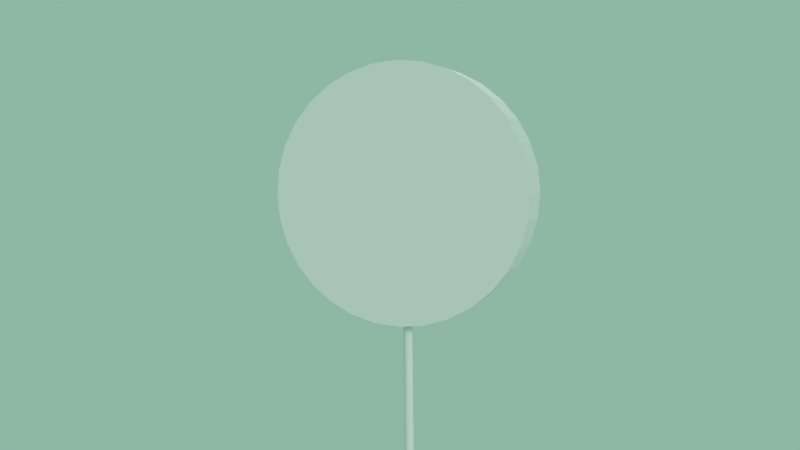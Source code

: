 # Source: candy.blend  (saved by Blender 2.74.0; exported with 4.5.12 LTS)
import bpy
from mathutils import Matrix  # noqa: F401  (used for matrix-valued properties, if any)

bpy.ops.wm.read_factory_settings(use_empty=True)
scene = bpy.context.scene
scene.name = 'Scene'

# ---- collections
col_collection_1 = bpy.data.collections.new('Collection 1'); scene.collection.children.link(col_collection_1)

# ---- materials (node trees are filled in below, after node groups)
mat_material_001 = bpy.data.materials.new('Material.001')
mat_material_001.alpha_threshold = 0.0
mat_material_001.use_transparent_shadow = False
mat_material_001.specular_color = (0.003642, 0.003642, 0.003642)
mat_material_001.roughness = 0.5
mat_material_002 = bpy.data.materials.new('Material.002')
mat_material_002.alpha_threshold = 0.0
mat_material_002.use_transparent_shadow = False
mat_material_002.roughness = 0.5

# ---- material node trees

# ---- world
world_world = bpy.data.worlds.new('World'); scene.world = world_world
world_world.color = (0.2704, 0.477, 0.3719)
world_world.use_sun_shadow = False
world_world.sun_shadow_jitter_overblur = 0.0
world_world.cycles.sampling_method = 'MANUAL'
world_world.cycles.sample_map_resolution = 256

# ---- cameras
cam_camera = bpy.data.cameras.new('Camera')
cam_camera.clip_end = 100.0
cam_camera.lens = 35.0
cam_camera.sensor_width = 32.0
cam_camera.sensor_height = 18.0
cam_camera.ortho_scale = 7.314
cam_camera.dof.focus_distance = 0.0
cam_camera.dof.aperture_fstop = 128.0

# ---- lights
light_lamp_001 = bpy.data.lights.new('Lamp.001', 'SUN')
light_lamp_001.transmission_factor = 0.0
light_lamp_001.cutoff_distance = 30.0
light_lamp_001.angle = 0.1993
light_lamp_001.energy = 1.0
light_lamp_001.shadow_buffer_clip_start = 1.001
light_lamp_001.shadow_soft_size = 0.1
light_lamp_001.shadow_cascade_max_distance = 1000.0
light_lamp_001.cycles.use_multiple_importance_sampling = False
light_lamp = bpy.data.lights.new('Lamp', 'SUN')
light_lamp.transmission_factor = 0.0
light_lamp.cutoff_distance = 30.0
light_lamp.angle = 0.1993
light_lamp.energy = 1.0
light_lamp.shadow_buffer_clip_start = 1.001
light_lamp.shadow_soft_size = 0.1
light_lamp.shadow_cascade_max_distance = 1000.0
light_lamp.cycles.use_multiple_importance_sampling = False

# ---- meshes
me_cylinder_001 = bpy.data.meshes.new('Cylinder.001')
me_cylinder_001.from_pydata([(0.0, 1.0, -1.0), (0.0, 1.0, 1.0), (0.1951, 0.9808, -1.0), (0.1951, 0.9808, 1.0), (0.3827, 0.9239, -1.0), (0.3827, 0.9239, 1.0), (0.5556, 0.8315, -1.0), (0.5556, 0.8315, 1.0), (0.7071, 0.7071, -1.0), (0.7071, 0.7071, 1.0), (0.8315, 0.5556, -1.0), (0.8315, 0.5556, 1.0), (0.9239, 0.3827, -1.0), (0.9239, 0.3827, 1.0), (0.9808, 0.1951, -1.0), (0.9808, 0.1951, 1.0), (1.0, 7.55e-08, -1.0), (1.0, 7.55e-08, 1.0), (0.9808, -0.1951, -1.0), (0.9808, -0.1951, 1.0), (0.9239, -0.3827, -1.0), (0.9239, -0.3827, 1.0), (0.8315, -0.5556, -1.0), (0.8315, -0.5556, 1.0), (0.7071, -0.7071, -1.0), (0.7071, -0.7071, 1.0), (0.5556, -0.8315, -1.0), (0.5556, -0.8315, 1.0), (0.3827, -0.9239, -1.0), (0.3827, -0.9239, 1.0), (0.1951, -0.9808, -1.0), (0.1951, -0.9808, 1.0), (-3.258e-07, -1.0, -1.0), (-3.258e-07, -1.0, 1.0), (-0.1951, -0.9808, -1.0), (-0.1951, -0.9808, 1.0), (-0.3827, -0.9239, -1.0), (-0.3827, -0.9239, 1.0), (-0.5556, -0.8315, -1.0), (-0.5556, -0.8315, 1.0), (-0.7071, -0.7071, -1.0), (-0.7071, -0.7071, 1.0), (-0.8315, -0.5556, -1.0), (-0.8315, -0.5556, 1.0), (-0.9239, -0.3827, -1.0), (-0.9239, -0.3827, 1.0), (-0.9808, -0.1951, -1.0), (-0.9808, -0.1951, 1.0), (-1.0, 9.656e-07, -1.0), (-1.0, 9.656e-07, 1.0), (-0.9808, 0.1951, -1.0), (-0.9808, 0.1951, 1.0), (-0.9239, 0.3827, -1.0), (-0.9239, 0.3827, 1.0), (-0.8315, 0.5556, -1.0), (-0.8315, 0.5556, 1.0), (-0.7071, 0.7071, -1.0), (-0.7071, 0.7071, 1.0), (-0.5556, 0.8315, -1.0), (-0.5556, 0.8315, 1.0), (-0.3827, 0.9239, -1.0), (-0.3827, 0.9239, 1.0), (-0.1951, 0.9808, -1.0), (-0.1951, 0.9808, 1.0)], [], [(0, 1, 3, 2), (2, 3, 5, 4), (4, 5, 7, 6), (6, 7, 9, 8), (8, 9, 11, 10), (10, 11, 13, 12), (12, 13, 15, 14), (14, 15, 17, 16), (16, 17, 19, 18), (18, 19, 21, 20), (20, 21, 23, 22), (22, 23, 25, 24), (24, 25, 27, 26), (26, 27, 29, 28), (28, 29, 31, 30), (30, 31, 33, 32), (32, 33, 35, 34), (34, 35, 37, 36), (36, 37, 39, 38), (38, 39, 41, 40), (40, 41, 43, 42), (42, 43, 45, 44), (44, 45, 47, 46), (46, 47, 49, 48), (48, 49, 51, 50), (50, 51, 53, 52), (52, 53, 55, 54), (54, 55, 57, 56), (56, 57, 59, 58), (58, 59, 61, 60), (3, 1, 63, 61, 59, 57, 55, 53, 51, 49, 47, 45, 43, 41, 39, 37, 35, 33, 31, 29, 27, 25, 23, 21, 19, 17, 15, 13, 11, 9, 7, 5), (62, 63, 1, 0), (60, 61, 63, 62), (0, 2, 4, 6, 8, 10, 12, 14, 16, 18, 20, 22, 24, 26, 28, 30, 32, 34, 36, 38, 40, 42, 44, 46, 48, 50, 52, 54, 56, 58, 60, 62)])
_uv = me_cylinder_001.uv_layers.new(name='UVMap')
_uv.uv.foreach_set('vector', [0.4561, 0.5734, 0.4561, 0.5734, 0.4834, 0.5694, 0.4834, 0.5694, 0.4834, 0.5694, 0.4834, 0.5694, 0.5096, 0.5574, 0.5096, 0.5574, 0.5096, 0.5574, 0.5096, 0.5574, 0.5338, 0.538, 0.5338, 0.538, 0.5338, 0.538, 0.5338, 0.538, 0.5551, 0.5119, 0.5551, 0.5119, 0.5551, 0.5119, 0.5551, 0.5119, 0.5725, 0.4801, 0.5725, 0.4801, 0.5725, 0.4801, 0.5725, 0.4801, 0.5854, 0.4438, 0.5854, 0.4438, 0.5854, 0.4438, 0.5854, 0.4438, 0.5934, 0.4044, 0.5934, 0.4044, 0.5934, 0.4044, 0.5934, 0.4044, 0.5961, 0.3634, 0.5961, 0.3634, 0.5961, 0.3634, 0.5961, 0.3634, 0.5934, 0.3225, 0.5934, 0.3225, 0.5934, 0.3225, 0.5934, 0.3225, 0.5854, 0.2831, 0.5854, 0.2831, 0.5854, 0.2831, 0.5854, 0.2831, 0.5725, 0.2468, 0.5725, 0.2468, 0.5725, 0.2468, 0.5725, 0.2468, 0.5551, 0.215, 0.5551, 0.215, 0.5551, 0.215, 0.5551, 0.215, 0.5338, 0.1889, 0.5338, 0.1889, 0.5338, 0.1889, 0.5338, 0.1889, 0.5096, 0.1694, 0.5096, 0.1694, 0.5096, 0.1694, 0.5096, 0.1694, 0.4834, 0.1575, 0.4834, 0.1575, 0.4834, 0.1575, 0.4834, 0.1575, 0.4561, 0.1535, 0.4561, 0.1535, 0.4561, 0.1535, 0.4561, 0.1535, 0.4288, 0.1575, 0.4288, 0.1575, 0.4288, 0.1575, 0.4288, 0.1575, 0.4025, 0.1694, 0.4025, 0.1694, 0.4025, 0.1694, 0.4025, 0.1694, 0.3783, 0.1889, 0.3783, 0.1889, 0.3783, 0.1889, 0.3783, 0.1889, 0.3571, 0.215, 0.3571, 0.215, 0.3571, 0.215, 0.3571, 0.215, 0.3397, 0.2468, 0.3397, 0.2468, 0.3397, 0.2468, 0.3397, 0.2468, 0.3267, 0.2831, 0.3267, 0.2831, 0.3267, 0.2831, 0.3267, 0.2831, 0.3188, 0.3225, 0.3188, 0.3225, 0.3188, 0.3225, 0.3188, 0.3225, 0.3161, 0.3634, 0.3161, 0.3634, 0.3161, 0.3634, 0.3161, 0.3634, 0.3188, 0.4044, 0.3188, 0.4044, 0.3188, 0.4044, 0.3188, 0.4044, 0.3267, 0.4438, 0.3267, 0.4438, 0.3267, 0.4438, 0.3267, 0.4438, 0.3397, 0.4801, 0.3397, 0.4801, 0.3397, 0.4801, 0.3397, 0.4801, 0.3571, 0.5119, 0.3571, 0.5119, 0.3571, 0.5119, 0.3571, 0.5119, 0.3783, 0.538, 0.3783, 0.538, 0.3783, 0.538, 0.3783, 0.538, 0.4025, 0.5574, 0.4025, 0.5574, 0.4834, 0.5694, 0.4561, 0.5734, 0.4288, 0.5694, 0.4025, 0.5574, 0.3783, 0.538, 0.3571, 0.5119, 0.3397, 0.4801, 0.3267, 0.4438, 0.3188, 0.4044, 0.3161, 0.3634, 0.3188, 0.3225, 0.3267, 0.2831, 0.3397, 0.2468, 0.3571, 0.215, 0.3783, 0.1889, 0.4025, 0.1694, 0.4288, 0.1575, 0.4561, 0.1535, 0.4834, 0.1575, 0.5096, 0.1694, 0.5338, 0.1889, 0.5551, 0.215, 0.5725, 0.2468, 0.5854, 0.2831, 0.5934, 0.3225, 0.5961, 0.3634, 0.5934, 0.4044, 0.5854, 0.4438, 0.5725, 0.4801, 0.5551, 0.5119, 0.5338, 0.538, 0.5096, 0.5574, 0.4288, 0.5694, 0.4288, 0.5694, 0.4561, 0.5734, 0.4561, 0.5734, 0.4025, 0.5574, 0.4025, 0.5574, 0.4288, 0.5694, 0.4288, 0.5694, 0.4561, 0.5734, 0.4834, 0.5694, 0.5096, 0.5574, 0.5338, 0.538, 0.5551, 0.5119, 0.5725, 0.4801, 0.5854, 0.4438, 0.5934, 0.4044, 0.5961, 0.3634, 0.5934, 0.3225, 0.5854, 0.2831, 0.5725, 0.2468, 0.5551, 0.215, 0.5338, 0.1889, 0.5096, 0.1694, 0.4834, 0.1575, 0.4561, 0.1535, 0.4288, 0.1575, 0.4025, 0.1694, 0.3783, 0.1889, 0.3571, 0.215, 0.3397, 0.2468, 0.3267, 0.2831, 0.3188, 0.3225, 0.3161, 0.3634, 0.3188, 0.4044, 0.3267, 0.4438, 0.3397, 0.4801, 0.3571, 0.5119, 0.3783, 0.538, 0.4025, 0.5574, 0.4288, 0.5694])
me_cylinder_001.materials.append(mat_material_001)
me_cylinder_001.use_remesh_preserve_volume = False
me_cylinder_001.use_remesh_preserve_attributes = False
me_cylinder_001.use_mirror_vertex_groups = False
me_cylinder_001.update()
me_cylinder = bpy.data.meshes.new('Cylinder')
me_cylinder.from_pydata([(0.0, 1.0, -1.0), (0.0, 1.0, 1.0), (0.1951, 0.9808, -1.0), (0.1951, 0.9808, 1.0), (0.3827, 0.9239, -1.0), (0.3827, 0.9239, 1.0), (0.5556, 0.8315, -1.0), (0.5556, 0.8315, 1.0), (0.7071, 0.7071, -1.0), (0.7071, 0.7071, 1.0), (0.8315, 0.5556, -1.0), (0.8315, 0.5556, 1.0), (0.9239, 0.3827, -1.0), (0.9239, 0.3827, 1.0), (0.9808, 0.1951, -1.0), (0.9808, 0.1951, 1.0), (1.0, 7.55e-08, -1.0), (1.0, 7.55e-08, 1.0), (0.9808, -0.1951, -1.0), (0.9808, -0.1951, 1.0), (0.9239, -0.3827, -1.0), (0.9239, -0.3827, 1.0), (0.8315, -0.5556, -1.0), (0.8315, -0.5556, 1.0), (0.7071, -0.7071, -1.0), (0.7071, -0.7071, 1.0), (0.5556, -0.8315, -1.0), (0.5556, -0.8315, 1.0), (0.3827, -0.9239, -1.0), (0.3827, -0.9239, 1.0), (0.1951, -0.9808, -1.0), (0.1951, -0.9808, 1.0), (-3.258e-07, -1.0, -1.0), (-3.258e-07, -1.0, 1.0), (-0.1951, -0.9808, -1.0), (-0.1951, -0.9808, 1.0), (-0.3827, -0.9239, -1.0), (-0.3827, -0.9239, 1.0), (-0.5556, -0.8315, -1.0), (-0.5556, -0.8315, 1.0), (-0.7071, -0.7071, -1.0), (-0.7071, -0.7071, 1.0), (-0.8315, -0.5556, -1.0), (-0.8315, -0.5556, 1.0), (-0.9239, -0.3827, -1.0), (-0.9239, -0.3827, 1.0), (-0.9808, -0.1951, -1.0), (-0.9808, -0.1951, 1.0), (-1.0, 9.656e-07, -1.0), (-1.0, 9.656e-07, 1.0), (-0.9808, 0.1951, -1.0), (-0.9808, 0.1951, 1.0), (-0.9239, 0.3827, -1.0), (-0.9239, 0.3827, 1.0), (-0.8315, 0.5556, -1.0), (-0.8315, 0.5556, 1.0), (-0.7071, 0.7071, -1.0), (-0.7071, 0.7071, 1.0), (-0.5556, 0.8315, -1.0), (-0.5556, 0.8315, 1.0), (-0.3827, 0.9239, -1.0), (-0.3827, 0.9239, 1.0), (-0.1951, 0.9808, -1.0), (-0.1951, 0.9808, 1.0)], [], [(0, 1, 3, 2), (2, 3, 5, 4), (4, 5, 7, 6), (6, 7, 9, 8), (8, 9, 11, 10), (10, 11, 13, 12), (12, 13, 15, 14), (14, 15, 17, 16), (16, 17, 19, 18), (18, 19, 21, 20), (20, 21, 23, 22), (22, 23, 25, 24), (24, 25, 27, 26), (26, 27, 29, 28), (28, 29, 31, 30), (30, 31, 33, 32), (32, 33, 35, 34), (34, 35, 37, 36), (36, 37, 39, 38), (38, 39, 41, 40), (40, 41, 43, 42), (42, 43, 45, 44), (44, 45, 47, 46), (46, 47, 49, 48), (48, 49, 51, 50), (50, 51, 53, 52), (52, 53, 55, 54), (54, 55, 57, 56), (56, 57, 59, 58), (58, 59, 61, 60), (3, 1, 63, 61, 59, 57, 55, 53, 51, 49, 47, 45, 43, 41, 39, 37, 35, 33, 31, 29, 27, 25, 23, 21, 19, 17, 15, 13, 11, 9, 7, 5), (62, 63, 1, 0), (60, 61, 63, 62), (0, 2, 4, 6, 8, 10, 12, 14, 16, 18, 20, 22, 24, 26, 28, 30, 32, 34, 36, 38, 40, 42, 44, 46, 48, 50, 52, 54, 56, 58, 60, 62)])
me_cylinder.materials.append(mat_material_002)
me_cylinder.use_remesh_preserve_volume = False
me_cylinder.use_remesh_preserve_attributes = False
me_cylinder.use_mirror_vertex_groups = False
me_cylinder.update()

# ---- objects
ob_lamp_001 = bpy.data.objects.new('Lamp.001', light_lamp_001)
ob_cylinder_001 = bpy.data.objects.new('Cylinder.001', me_cylinder_001)
ob_cylinder = bpy.data.objects.new('Cylinder', me_cylinder)
ob_lamp = bpy.data.objects.new('Lamp', light_lamp)
ob_camera = bpy.data.objects.new('Camera', cam_camera)

# ---- transforms, parenting, visibility, modifiers, constraints
ob_lamp_001.location = (-3.695, 4.687, 9.855)
ob_lamp_001.rotation_euler = (-0.04331, 0.6743, 2.09)
ob_lamp_001.lock_rotations_4d = False
ob_lamp_001.empty_display_type = 'ARROWS'
ob_lamp_001.color = (0.0, 0.0, 0.0, 0.0)
ob_lamp_001.lineart.crease_threshold = 0.0
ob_cylinder_001.location = (0.0, 0.0, 3.973)
ob_cylinder_001.rotation_euler = (1.571, -0.0, 0.0)
ob_cylinder_001.scale = (2.515, 2.515, 0.5101)
ob_cylinder_001.lineart.crease_threshold = 0.0
ob_cylinder.location = (0.0, 0.0, 0.0)
ob_cylinder.scale = (0.09111, 0.09111, 4.088)
ob_cylinder.lineart.crease_threshold = 0.0
ob_lamp.location = (5.058, -5.26, 5.904)
ob_lamp.rotation_euler = (1.212, 0.327, 0.6519)
ob_lamp.lock_rotations_4d = False
ob_lamp.empty_display_type = 'ARROWS'
ob_lamp.color = (0.0, 0.0, 0.0, 0.0)
ob_lamp.lineart.crease_threshold = 0.0
ob_camera.location = (5.372, -16.08, 4.672)
ob_camera.rotation_euler = (1.494, 0.01198, 0.3292)
ob_camera.lock_rotations_4d = False
ob_camera.empty_display_type = 'ARROWS'
ob_camera.color = (0.0, 0.0, 0.0, 0.0)
ob_camera.display_type = 'WIRE'
ob_camera.lineart.crease_threshold = 0.0

# ---- collection membership
col_collection_1.objects.link(ob_lamp_001)
col_collection_1.objects.link(ob_cylinder_001)
col_collection_1.objects.link(ob_cylinder)
col_collection_1.objects.link(ob_lamp)
col_collection_1.objects.link(ob_camera)

# ---- scene / render settings (as saved in the file)
scene.camera = ob_camera
scene.frame_start = 1; scene.frame_end = 250; scene.frame_set(1)
scene.render.engine = 'BLENDER_EEVEE_NEXT'
scene.render.resolution_percentage = 50
scene.render.dither_intensity = 0.0
scene.cycles.use_denoising = False
scene.cycles.samples = 10
scene.cycles.sampling_pattern = 'TABULATED_SOBOL'
scene.cycles.light_sampling_threshold = 0.0
scene.cycles.use_adaptive_sampling = False
scene.cycles.use_light_tree = False
scene.cycles.blur_glossy = 0.0
scene.cycles.pixel_filter_type = 'GAUSSIAN'
scene.cycles.sample_clamp_indirect = 0.0
scene.view_settings.view_transform = 'Standard'
bpy.context.view_layer.update()
